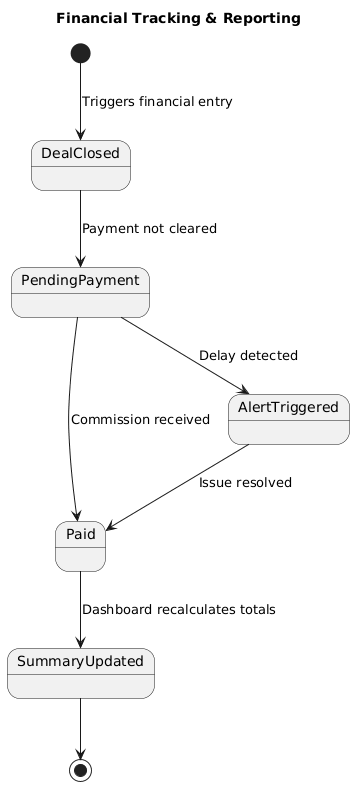

The diagram above was rendered by PlantUML. Its source (embedded in the PNG):
@startuml
title Financial Tracking & Reporting

[*] --> DealClosed : Triggers financial entry
DealClosed --> PendingPayment : Payment not cleared
PendingPayment --> Paid : Commission received
PendingPayment --> AlertTriggered : Delay detected
AlertTriggered --> Paid : Issue resolved
Paid --> SummaryUpdated : Dashboard recalculates totals
SummaryUpdated --> [*]
@enduml